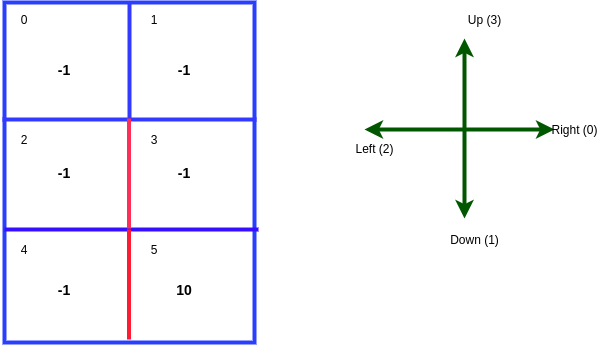

The diagram above was exported from draw.io. Its source (the exported page's mxGraphModel, read from the mxfile embedded in the PNG):
<mxGraphModel dx="421" dy="740" grid="1" gridSize="10" guides="1" tooltips="1" connect="1" arrows="1" fold="1" page="1" pageScale="1" pageWidth="827" pageHeight="1169" math="0" shadow="0">
  <root>
    <mxCell id="0" />
    <mxCell id="1" parent="0" />
    <mxCell id="lpJVumk3PA6Wy2YrY7v7-1" value="" style="rounded=0;whiteSpace=wrap;html=1;strokeColor=#293EFF;strokeWidth=4;" vertex="1" parent="1">
      <mxGeometry x="120" y="113" width="250" height="340" as="geometry" />
    </mxCell>
    <mxCell id="lpJVumk3PA6Wy2YrY7v7-2" value="" style="endArrow=none;html=1;entryX=1.016;entryY=0.303;entryDx=0;entryDy=0;entryPerimeter=0;strokeColor=#333AFF;strokeWidth=4;" edge="1" parent="1">
      <mxGeometry width="50" height="50" relative="1" as="geometry">
        <mxPoint x="118" y="230" as="sourcePoint" />
        <mxPoint x="372" y="230.01999999999998" as="targetPoint" />
      </mxGeometry>
    </mxCell>
    <mxCell id="lpJVumk3PA6Wy2YrY7v7-3" value="" style="endArrow=none;html=1;entryX=1.016;entryY=0.303;entryDx=0;entryDy=0;entryPerimeter=0;strokeWidth=4;strokeColor=#370FFF;" edge="1" parent="1">
      <mxGeometry width="50" height="50" relative="1" as="geometry">
        <mxPoint x="120" y="340" as="sourcePoint" />
        <mxPoint x="374" y="340.02" as="targetPoint" />
      </mxGeometry>
    </mxCell>
    <mxCell id="lpJVumk3PA6Wy2YrY7v7-4" style="edgeStyle=orthogonalEdgeStyle;rounded=0;orthogonalLoop=1;jettySize=auto;html=1;exitX=0.5;exitY=1;exitDx=0;exitDy=0;" edge="1" parent="1" source="lpJVumk3PA6Wy2YrY7v7-1" target="lpJVumk3PA6Wy2YrY7v7-1">
      <mxGeometry relative="1" as="geometry" />
    </mxCell>
    <mxCell id="lpJVumk3PA6Wy2YrY7v7-5" value="" style="endArrow=none;html=1;strokeColor=#333AFF;strokeWidth=4;exitX=0.5;exitY=0;exitDx=0;exitDy=0;" edge="1" parent="1" source="lpJVumk3PA6Wy2YrY7v7-1">
      <mxGeometry width="50" height="50" relative="1" as="geometry">
        <mxPoint x="245" y="110" as="sourcePoint" />
        <mxPoint x="245" y="230" as="targetPoint" />
      </mxGeometry>
    </mxCell>
    <mxCell id="lpJVumk3PA6Wy2YrY7v7-6" value="" style="endArrow=none;html=1;strokeWidth=4;exitX=0.5;exitY=0;exitDx=0;exitDy=0;strokeColor=#FF2E58;" edge="1" parent="1">
      <mxGeometry width="50" height="50" relative="1" as="geometry">
        <mxPoint x="244.5" y="229" as="sourcePoint" />
        <mxPoint x="244.5" y="339" as="targetPoint" />
      </mxGeometry>
    </mxCell>
    <mxCell id="lpJVumk3PA6Wy2YrY7v7-7" value="" style="endArrow=none;html=1;strokeWidth=4;exitX=0.5;exitY=0;exitDx=0;exitDy=0;strokeColor=#FF1C33;" edge="1" parent="1">
      <mxGeometry width="50" height="50" relative="1" as="geometry">
        <mxPoint x="244.5" y="340" as="sourcePoint" />
        <mxPoint x="244.5" y="450" as="targetPoint" />
      </mxGeometry>
    </mxCell>
    <mxCell id="lpJVumk3PA6Wy2YrY7v7-8" value="" style="endArrow=classic;startArrow=classic;html=1;strokeColor=#005700;strokeWidth=4;fillColor=#008a00;" edge="1" parent="1">
      <mxGeometry width="50" height="50" relative="1" as="geometry">
        <mxPoint x="580" y="329" as="sourcePoint" />
        <mxPoint x="580" y="149" as="targetPoint" />
      </mxGeometry>
    </mxCell>
    <mxCell id="lpJVumk3PA6Wy2YrY7v7-9" value="" style="endArrow=classic;startArrow=classic;html=1;strokeColor=#005700;strokeWidth=4;fillColor=#008a00;" edge="1" parent="1">
      <mxGeometry width="50" height="50" relative="1" as="geometry">
        <mxPoint x="670" y="240" as="sourcePoint" />
        <mxPoint x="480" y="240" as="targetPoint" />
      </mxGeometry>
    </mxCell>
    <mxCell id="lpJVumk3PA6Wy2YrY7v7-10" value="Up (3)" style="text;html=1;align=center;verticalAlign=middle;resizable=0;points=[];autosize=1;" vertex="1" parent="1">
      <mxGeometry x="575" y="120" width="50" height="20" as="geometry" />
    </mxCell>
    <mxCell id="lpJVumk3PA6Wy2YrY7v7-11" value="Right (0)" style="text;html=1;align=center;verticalAlign=middle;resizable=0;points=[];autosize=1;" vertex="1" parent="1">
      <mxGeometry x="660" y="230" width="60" height="20" as="geometry" />
    </mxCell>
    <mxCell id="lpJVumk3PA6Wy2YrY7v7-12" value="Down (1)" style="text;html=1;align=center;verticalAlign=middle;resizable=0;points=[];autosize=1;" vertex="1" parent="1">
      <mxGeometry x="560" y="340" width="60" height="20" as="geometry" />
    </mxCell>
    <mxCell id="lpJVumk3PA6Wy2YrY7v7-14" value="Left (2)" style="text;html=1;align=center;verticalAlign=middle;resizable=0;points=[];autosize=1;" vertex="1" parent="1">
      <mxGeometry x="465" y="249" width="50" height="20" as="geometry" />
    </mxCell>
    <mxCell id="lpJVumk3PA6Wy2YrY7v7-15" value="&lt;font style=&quot;font-size: 14px&quot;&gt;&lt;b&gt;-1&lt;/b&gt;&lt;/font&gt;" style="text;html=1;strokeColor=none;fillColor=none;align=center;verticalAlign=middle;whiteSpace=wrap;rounded=0;" vertex="1" parent="1">
      <mxGeometry x="160" y="170" width="40" height="20" as="geometry" />
    </mxCell>
    <mxCell id="lpJVumk3PA6Wy2YrY7v7-16" value="&lt;font style=&quot;font-size: 14px&quot;&gt;&lt;b&gt;-1&lt;/b&gt;&lt;/font&gt;" style="text;html=1;strokeColor=none;fillColor=none;align=center;verticalAlign=middle;whiteSpace=wrap;rounded=0;" vertex="1" parent="1">
      <mxGeometry x="280" y="170" width="40" height="20" as="geometry" />
    </mxCell>
    <mxCell id="lpJVumk3PA6Wy2YrY7v7-17" value="&lt;font style=&quot;font-size: 14px&quot;&gt;&lt;b&gt;-1&lt;/b&gt;&lt;/font&gt;" style="text;html=1;strokeColor=none;fillColor=none;align=center;verticalAlign=middle;whiteSpace=wrap;rounded=0;" vertex="1" parent="1">
      <mxGeometry x="280" y="273" width="40" height="20" as="geometry" />
    </mxCell>
    <mxCell id="lpJVumk3PA6Wy2YrY7v7-18" value="&lt;font style=&quot;font-size: 14px&quot;&gt;&lt;b&gt;-1&lt;/b&gt;&lt;/font&gt;" style="text;html=1;strokeColor=none;fillColor=none;align=center;verticalAlign=middle;whiteSpace=wrap;rounded=0;" vertex="1" parent="1">
      <mxGeometry x="160" y="273" width="40" height="20" as="geometry" />
    </mxCell>
    <mxCell id="lpJVumk3PA6Wy2YrY7v7-19" value="&lt;font style=&quot;font-size: 14px&quot;&gt;&lt;b&gt;-1&lt;/b&gt;&lt;/font&gt;" style="text;html=1;strokeColor=none;fillColor=none;align=center;verticalAlign=middle;whiteSpace=wrap;rounded=0;" vertex="1" parent="1">
      <mxGeometry x="160" y="390" width="40" height="20" as="geometry" />
    </mxCell>
    <mxCell id="lpJVumk3PA6Wy2YrY7v7-20" value="&lt;font style=&quot;font-size: 14px&quot;&gt;&lt;b&gt;10&lt;/b&gt;&lt;/font&gt;" style="text;html=1;strokeColor=none;fillColor=none;align=center;verticalAlign=middle;whiteSpace=wrap;rounded=0;" vertex="1" parent="1">
      <mxGeometry x="280" y="390" width="40" height="20" as="geometry" />
    </mxCell>
    <mxCell id="lpJVumk3PA6Wy2YrY7v7-22" value="0&lt;span style=&quot;color: rgba(0 , 0 , 0 , 0) ; font-family: monospace ; font-size: 0px&quot;&gt;%3CmxGraphModel%3E%3Croot%3E%3CmxCell%20id%3D%220%22%2F%3E%3CmxCell%20id%3D%221%22%20parent%3D%220%22%2F%3E%3CmxCell%20id%3D%222%22%20value%3D%22%26lt%3Bfont%20style%3D%26quot%3Bfont-size%3A%2014px%26quot%3B%26gt%3B%26lt%3Bb%26gt%3B-1%26lt%3B%2Fb%26gt%3B%26lt%3B%2Ffont%26gt%3B%22%20style%3D%22text%3Bhtml%3D1%3BstrokeColor%3Dnone%3BfillColor%3Dnone%3Balign%3Dcenter%3BverticalAlign%3Dmiddle%3BwhiteSpace%3Dwrap%3Brounded%3D0%3B%22%20vertex%3D%221%22%20parent%3D%221%22%3E%3CmxGeometry%20x%3D%22170%22%20y%3D%22390%22%20width%3D%2240%22%20height%3D%2220%22%20as%3D%22geometry%22%2F%3E%3C%2FmxCell%3E%3C%2Froot%3E%3C%2FmxGraphModel%3E&lt;/span&gt;" style="text;html=1;strokeColor=none;fillColor=none;align=center;verticalAlign=middle;whiteSpace=wrap;rounded=0;" vertex="1" parent="1">
      <mxGeometry x="120" y="120" width="40" height="20" as="geometry" />
    </mxCell>
    <mxCell id="lpJVumk3PA6Wy2YrY7v7-24" value="1&lt;span style=&quot;color: rgba(0 , 0 , 0 , 0) ; font-family: monospace ; font-size: 0px&quot;&gt;%3CmxGraphModel%3E%3Croot%3E%3CmxCell%20id%3D%220%22%2F%3E%3CmxCell%20id%3D%221%22%20parent%3D%220%22%2F%3E%3CmxCell%20id%3D%222%22%20value%3D%220%26lt%3Bspan%20style%3D%26quot%3Bcolor%3A%20rgba(0%20%2C%200%20%2C%200%20%2C%200)%20%3B%20font-family%3A%20monospace%20%3B%20font-size%3A%200px%26quot%3B%26gt%3B%253CmxGraphModel%253E%253Croot%253E%253CmxCell%2520id%253D%25220%2522%252F%253E%253CmxCell%2520id%253D%25221%2522%2520parent%253D%25220%2522%252F%253E%253CmxCell%2520id%253D%25222%2522%2520value%253D%2522%2526lt%253Bfont%2520style%253D%2526quot%253Bfont-size%253A%252014px%2526quot%253B%2526gt%253B%2526lt%253Bb%2526gt%253B-1%2526lt%253B%252Fb%2526gt%253B%2526lt%253B%252Ffont%2526gt%253B%2522%2520style%253D%2522text%253Bhtml%253D1%253BstrokeColor%253Dnone%253BfillColor%253Dnone%253Balign%253Dcenter%253BverticalAlign%253Dmiddle%253BwhiteSpace%253Dwrap%253Brounded%253D0%253B%2522%2520vertex%253D%25221%2522%2520parent%253D%25221%2522%253E%253CmxGeometry%2520x%253D%2522170%2522%2520y%253D%2522390%2522%2520width%253D%252240%2522%2520height%253D%252220%2522%2520as%253D%2522geometry%2522%252F%253E%253C%252FmxCell%253E%253C%252Froot%253E%253C%252FmxGraphModel%253E%26lt%3B%2Fspan%26gt%3B%22%20style%3D%22text%3Bhtml%3D1%3BstrokeColor%3Dnone%3BfillColor%3Dnone%3Balign%3Dcenter%3BverticalAlign%3Dmiddle%3BwhiteSpace%3Dwrap%3Brounded%3D0%3B%22%20vertex%3D%221%22%20parent%3D%221%22%3E%3CmxGeometry%20x%3D%22120%22%20y%3D%22120%22%20width%3D%2240%22%20height%3D%2220%22%20as%3D%22geometry%22%2F%3E%3C%2FmxCell%3E%3C%2Froot%3E%3C%2FmxGraphModel%3E&lt;/span&gt;" style="text;html=1;strokeColor=none;fillColor=none;align=center;verticalAlign=middle;whiteSpace=wrap;rounded=0;" vertex="1" parent="1">
      <mxGeometry x="250" y="120" width="40" height="20" as="geometry" />
    </mxCell>
    <mxCell id="lpJVumk3PA6Wy2YrY7v7-26" value="2" style="text;html=1;strokeColor=none;fillColor=none;align=center;verticalAlign=middle;whiteSpace=wrap;rounded=0;" vertex="1" parent="1">
      <mxGeometry x="120" y="240" width="40" height="20" as="geometry" />
    </mxCell>
    <mxCell id="lpJVumk3PA6Wy2YrY7v7-27" value="3" style="text;html=1;strokeColor=none;fillColor=none;align=center;verticalAlign=middle;whiteSpace=wrap;rounded=0;" vertex="1" parent="1">
      <mxGeometry x="250" y="240" width="40" height="20" as="geometry" />
    </mxCell>
    <mxCell id="lpJVumk3PA6Wy2YrY7v7-28" value="4&lt;span style=&quot;color: rgba(0 , 0 , 0 , 0) ; font-family: monospace ; font-size: 0px&quot;&gt;%3CmxGraphModel%3E%3Croot%3E%3CmxCell%20id%3D%220%22%2F%3E%3CmxCell%20id%3D%221%22%20parent%3D%220%22%2F%3E%3CmxCell%20id%3D%222%22%20value%3D%220%26lt%3Bspan%20style%3D%26quot%3Bcolor%3A%20rgba(0%20%2C%200%20%2C%200%20%2C%200)%20%3B%20font-family%3A%20monospace%20%3B%20font-size%3A%200px%26quot%3B%26gt%3B%253CmxGraphModel%253E%253Croot%253E%253CmxCell%2520id%253D%25220%2522%252F%253E%253CmxCell%2520id%253D%25221%2522%2520parent%253D%25220%2522%252F%253E%253CmxCell%2520id%253D%25222%2522%2520value%253D%2522%2526lt%253Bfont%2520style%253D%2526quot%253Bfont-size%253A%252014px%2526quot%253B%2526gt%253B%2526lt%253Bb%2526gt%253B-1%2526lt%253B%252Fb%2526gt%253B%2526lt%253B%252Ffont%2526gt%253B%2522%2520style%253D%2522text%253Bhtml%253D1%253BstrokeColor%253Dnone%253BfillColor%253Dnone%253Balign%253Dcenter%253BverticalAlign%253Dmiddle%253BwhiteSpace%253Dwrap%253Brounded%253D0%253B%2522%2520vertex%253D%25221%2522%2520parent%253D%25221%2522%253E%253CmxGeometry%2520x%253D%2522170%2522%2520y%253D%2522390%2522%2520width%253D%252240%2522%2520height%253D%252220%2522%2520as%253D%2522geometry%2522%252F%253E%253C%252FmxCell%253E%253C%252Froot%253E%253C%252FmxGraphModel%253E%26lt%3B%2Fspan%26gt%3B%22%20style%3D%22text%3Bhtml%3D1%3BstrokeColor%3Dnone%3BfillColor%3Dnone%3Balign%3Dcenter%3BverticalAlign%3Dmiddle%3BwhiteSpace%3Dwrap%3Brounded%3D0%3B%22%20vertex%3D%221%22%20parent%3D%221%22%3E%3CmxGeometry%20x%3D%22120%22%20y%3D%22120%22%20width%3D%2240%22%20height%3D%2220%22%20as%3D%22geometry%22%2F%3E%3C%2FmxCell%3E%3C%2Froot%3E%3C%2FmxGraphModel%3E&lt;/span&gt;" style="text;html=1;strokeColor=none;fillColor=none;align=center;verticalAlign=middle;whiteSpace=wrap;rounded=0;" vertex="1" parent="1">
      <mxGeometry x="120" y="350" width="40" height="20" as="geometry" />
    </mxCell>
    <mxCell id="lpJVumk3PA6Wy2YrY7v7-29" value="5" style="text;html=1;strokeColor=none;fillColor=none;align=center;verticalAlign=middle;whiteSpace=wrap;rounded=0;" vertex="1" parent="1">
      <mxGeometry x="250" y="350" width="40" height="20" as="geometry" />
    </mxCell>
  </root>
</mxGraphModel>